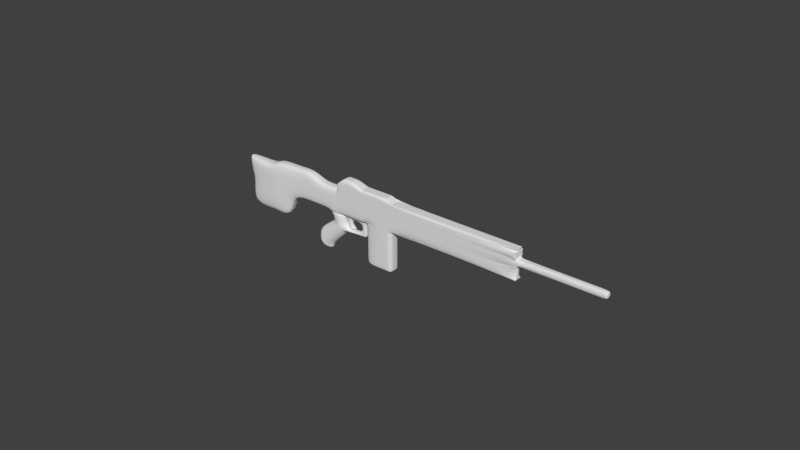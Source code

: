 # Source: MachineGun.4blendother.blend  (saved by Blender 2.72.0; exported with 4.5.12 LTS)
import bpy
from mathutils import Matrix  # noqa: F401  (used for matrix-valued properties, if any)

bpy.ops.wm.read_factory_settings(use_empty=True)
scene = bpy.context.scene
scene.name = 'Scene'

# ---- collections
col_collection_1 = bpy.data.collections.new('Collection 1'); scene.collection.children.link(col_collection_1)

# ---- world
world_world = bpy.data.worlds.new('World'); scene.world = world_world
world_world.color = (0.05088, 0.05088, 0.05088)
world_world.use_sun_shadow = False
world_world.sun_shadow_jitter_overblur = 0.0
world_world.cycles.sampling_method = 'MANUAL'
world_world.cycles.sample_map_resolution = 256

# ---- meshes
me_plane = bpy.data.meshes.new('Plane')
me_plane.from_pydata([(-0.2139, 0.592, 1.726), (0.6454, 0.592, -2.469), (2.142, 0.0, -1.105), (-0.7449, 0.0, -1.432), (-0.04144, 0.592, -1.899), (1.574, 0.592, -1.55), (-0.3367, 0.592, -1.404), (1.91, 0.3106, 5.645), (1.621, 0.592, -2.32), (-0.4857, 0.0, 1.592), (-0.3402, 0.0, -2.316), (2.516, 0.0, -1.941), (2.552, 0.0, -1.496), (-0.54, 0.0, -1.96), (1.582, 0.592, -1.803), (1.535, 0.592, 1.729), (-0.5297, 0.0, 0.9716), (1.987, 0.0, 2.204), (-0.2344, 0.592, 1.088), (-0.7973, 0.0, -0.6724), (-0.3049, 0.592, -0.6296), (1.562, 0.592, -0.5306), (1.985, 0.0, -0.1518), (0.9705, 0.7732, -2.42), (1.296, 0.7732, -2.37), (0.3003, 0.7732, -1.453), (0.9373, 0.7732, -1.502), (0.4997, 0.7732, -1.867), (1.041, 0.7732, -1.835), (0.3553, 0.7732, 1.301), (0.9451, 0.7732, 1.515), (1.564, 0.0, -2.066), (0.612, 0.0, -2.191), (0.3174, 0.7732, -0.5966), (0.9397, 0.7732, -0.5636), (-1.273, 0.592, 2.261), (-0.2242, 0.592, 3.358), (-1.864, 0.0, 1.629), (-0.5266, 0.7914, 9.116), (-0.5531, 0.7732, 2.981), (-0.8839, 0.7732, 2.652), (-0.1584, 0.7732, 2.743), (-0.544, 0.7732, 2.448), (0.1075, 0.592, 3.158), (-0.9712, 0.592, 2.109), (-1.749, 0.0, 1.42), (0.1945, 0.0, 3.527), (0.101, 0.7732, 2.586), (0.4342, 0.592, 2.948), (-0.7729, 0.592, 2.009), (-0.3206, 0.7732, 2.314), (-1.12, 0.0, 1.746), (-0.4301, 0.7732, 2.38), (-1.319, 0.0, 1.72), (-0.02606, 0.7732, 2.663), (0.3192, 0.592, 3.138), (-0.8701, 0.592, 2.058), (0.486, 0.0, 3.362), (2.257, 0.3106, 6.02), (-0.2207, 0.592, 1.515), (3.532, 0.0, 4.841), (3.703, 0.2908, 4.682), (0.8325, 0.7732, 2.145), (0.3093, 0.7732, 1.935), (1.615, 0.0, 2.483), (1.44, 0.592, 2.231), (-0.5003, 0.0, 1.387), (3.375, 0.2908, 4.327), (1.394, 0.592, 2.479), (0.8698, 0.7732, 1.936), (0.3245, 0.7732, 1.726), (3.674, 0.0, 4.709), (3.199, 0.0, 4.481), (3.532, 0.2908, 4.841), (1.431, 0.0, 2.621), (3.185, 0.2908, 4.466), (3.379, 0.0, 4.389), (2.036, 0.3106, 5.528), (2.383, 0.3106, 5.903), (2.383, 0.0, 5.903), (1.194, 0.7914, 7.525), (1.047, 0.3106, 4.455), (0.0621, 0.3106, 3.65), (0.1929, 0.3106, 3.529), (0.393, 0.3302, 3.237), (0.01062, 0.7914, 8.619), (0.4301, 0.3106, 3.786), (0.2999, 0.3106, 3.906), (0.6593, 0.3106, 4.294), (0.7884, 0.3106, 4.175), (0.7894, 0.0, 4.174), (0.4301, 0.3247, 3.786), (0.7884, 0.3164, 4.175), (0.9598, 0.3247, 3.296), (0.9611, 0.0, 3.295), (1.318, 0.3164, 3.685), (1.214, 0.3247, 3.207), (1.573, 0.3164, 3.595), (1.574, 0.0, 3.595), (1.563, 0.3247, 3.249), (1.921, 0.3164, 3.638), (1.821, 0.3247, 3.28), (1.823, 0.0, 3.279), (2.18, 0.3164, 3.669), (2.181, 0.0, 3.668), (-2.861, 0.7914, 3.141), (-1.537, 0.7914, 4.573), (-1.877, 0.7914, 4.206), (-2.193, 0.7914, 3.863), (-1.26, 0.7914, 4.872), (-0.3176, 0.3425, 3.445), (-0.1031, 0.7914, 3.802), (-0.727, 0.7914, 3.142), (-1.058, 0.7914, 2.813), (-0.398, 0.7914, 3.519), (-1.74, 0.7914, 2.104), (-1.745, 0.0, 2.108), (-0.7715, 0.7914, 9.343), (8.761, 0.7914, 5.925), (2.257, 0.0, 6.02), (0.5752, 0.3077, 4.372), (2.05, 0.0, 5.543), (0.9183, 0.3105, 4.574), (1.047, 0.0, 4.454), (0.0621, 0.3302, 3.65), (0.2999, 0.3247, 3.906), (6.069, 0.7914, 3.015), (0.6593, 0.3164, 4.294), (0.4314, 0.0, 3.785), (1.319, 0.0, 3.684), (1.216, 0.0, 3.205), (1.564, 0.0, 3.248), (1.922, 0.0, 3.637), (1.754, 0.7914, 5.789), (-0.6465, 0.5927, 3.068), (1.984, 0.7914, 6.038), (2.173, 0.0, 6.097), (0.7618, 0.7914, 4.718), (-1.66, 0.5089, 2.03), (0.1434, 0.7914, 4.051), (0.5028, 0.7914, 4.438), (0.5868, 0.7914, 6.868), (0.8175, 0.7914, 7.118), (-0.4044, 0.7914, 5.797), (0.2158, 0.3077, 3.984), (-1.022, 0.7914, 5.129), (-0.6632, 0.7914, 5.517), (-0.02666, 0.3432, 3.732), (-0.9773, 0.5927, 2.739), (-1.664, 0.0, 2.033), (0.8342, 0.3077, 4.651), (1.826, 0.3077, 5.722), (2.173, 0.3091, 6.097), (-3.955, 0.7914, 1.959), (-8.416, 0.0, -10.12), (-2.834, 0.7914, 0.9219), (-3.933, 0.0, -0.2576), (-12.24, 0.7914, -7.0), (-12.24, 0.0, -7.0), (-10.91, 0.7914, -7.811), (-10.53, 0.0, -7.275), (-8.985, 0.7914, -10.8), (-6.008, 0.7914, -2.566), (-6.012, 0.0, -2.562), (-6.059, 0.7914, -0.3153), (-3.895, 0.7914, -5.41), (-3.899, 0.0, -5.406), (-4.045, 0.7914, 4.236), (-2.72, 0.7914, 5.667), (-3.06, 0.7914, 5.3), (-3.376, 0.7914, 4.958), (-0.3658, 0.7914, 8.212), (-5.138, 0.7914, 3.053), (-13.86, 0.7914, -6.032), (-13.43, 0.0, -5.906), (-8.336, 0.7914, 0.6582), (-3.847, 0.7914, -0.1731), (-4.968, 0.7914, 0.8639), (-4.419, 0.0, -0.7829), (-6.956, 0.7914, 2.477), (-6.163, 0.96, -7.352), (-6.167, 0.0, -7.348), (-8.181, 0.96, -4.858), (-9.302, 0.96, -3.821), (-10.56, 0.96, -2.886), (-5.748, 0.96, -6.903), (-7.766, 0.96, -4.41), (-8.887, 0.96, -3.373), (-10.72, 0.96, -1.832), (-5.753, 0.0, -6.899), (-1.588, 0.7914, 6.892), (-2.206, 0.7914, 6.224), (-1.847, 0.7914, 6.612), (-2.443, 0.7914, 5.967), (-0.5965, 0.7914, 7.963), (-3.385, 0.7914, 6.004), (-3.607, 0.7914, 5.753), (-3.087, 0.7914, 6.379), (-1.134, 0.7914, 8.46), (-1.955, 0.7914, 7.588), (-2.384, 0.7914, 7.109), (-3.042, 0.7914, 7.718), (-2.598, 0.7914, 8.198), (-1.247, 0.7914, 8.86), (-2.743, 0.7914, 6.721), (-3.401, 0.7914, 7.33), (-3.621, 0.7914, 7.066), (-3.628, 0.7914, 5.758), (8.363, 0.0, 5.051), (-0.903, 0.7914, 8.709), (-3.642, 0.7914, 6.385), (-1.118, 0.7914, 8.968), (5.052, 0.7914, 9.355), (8.761, 0.0, 5.925), (3.877, 0.7914, 10.42), (3.029, 0.7914, 11.21), (2.492, 0.7914, 11.7), (2.277, 0.7914, 11.96), (3.269, 0.7914, 9.768), (2.088, 0.7914, 10.87), (1.551, 0.7914, 11.36), (1.335, 0.7914, 11.62), (16.95, 0.7914, 22.22), (15.78, 0.7914, 23.3), (14.92, 0.7914, 24.06), (14.38, 0.7914, 24.56), (14.17, 0.7914, 24.82), (4.433, 0.0, 8.686), (2.397, 0.0, 6.412), (4.634, 0.7914, 8.5), (4.433, 0.7914, 8.686), (2.361, 0.0, 6.445), (2.361, 0.7914, 6.445), (5.253, 0.0, 9.169), (2.562, 0.7914, 6.259), (5.253, 0.7914, 9.169), (6.275, 0.7914, 2.824), (8.348, 0.7914, 5.064), (8.967, 0.7914, 5.734), (6.29, 0.0, 2.81), (8.348, 0.0, 5.064), (2.562, 0.0, 6.259), (5.052, 0.0, 9.355), (8.967, 0.0, 5.734), (6.083, 0.0, 3.002), (8.142, 0.7914, 5.255), (23.27, 0.4666, 31.63), (22.65, 0.4666, 32.17), (15.23, 0.4666, 24.15), (15.85, 0.4666, 23.61), (22.27, 0.4666, 31.77), (22.9, 0.4666, 31.23), (5.052, 0.0, 9.355), (16.95, 0.0, 22.22), (15.85, 0.0, 23.61), (22.96, 0.0, 31.17), (16.95, 0.0, 22.22), (15.78, 0.0, 23.3), (15.23, 0.0, 24.15), (22.21, 0.0, 31.83), (2.277, 0.0, 11.96), (14.17, 0.0, 24.82), (14.92, 0.7914, 24.06), (14.38, 0.7914, 24.56), (14.38, 0.0, 24.56), (14.17, 0.0, 24.82), (14.92, 0.0, 24.06), (14.38, 0.0, 24.56), (14.92, 0.0, 24.06), (15.23, 0.0, 24.15), (-0.7715, 0.0, 9.343), (1.335, 0.0, 11.62), (-0.7715, 0.0, 9.343), (-1.118, 0.0, 8.968), (-1.247, 0.0, 8.86), (-1.118, 0.0, 8.968), (-3.042, 0.0, 7.718), (-2.598, 0.0, 8.198), (-1.247, 0.0, 8.86), (-3.401, 0.0, 7.33), (-3.621, 0.0, 7.066), (-3.628, 0.0, 5.758), (-3.642, 0.0, 6.385), (-4.045, 0.0, 4.236), (-3.06, 0.0, 5.3), (-3.376, 0.0, 4.958), (-5.138, 0.0, 3.053), (-13.86, 0.0, -6.032), (-13.43, 0.0, -5.906), (-8.336, 0.0, 0.6582), (-6.956, 0.0, 2.477), (-10.56, 0.0, -2.886), (-10.72, 0.0, -1.832), (-3.607, 0.0, 5.753), (-3.628, 0.0, 5.758), (-3.628, 0.0, 5.758), (2.277, 0.0, 11.96), (1.335, 0.0, 11.62), (23.33, 0.0, 31.58), (22.59, 0.0, 32.23), (15.78, 0.0, 23.3), (15.85, 0.0, 23.61)], [(230, 227)], [(1, 10, 13, 4), (4, 13, 3, 6), (14, 12, 11, 8), (21, 22, 2, 5), (27, 4, 6, 25), (5, 2, 12, 14), (23, 1, 4, 27), (33, 20, 18, 29), (20, 19, 16, 18), (24, 8, 11, 31), (15, 17, 22, 21), (25, 6, 20, 33), (6, 3, 19, 20), (14, 28, 26, 5), (28, 27, 25, 26), (8, 24, 28, 14), (24, 23, 27, 28), (21, 34, 30, 15), (34, 33, 29, 30), (1, 23, 32, 10), (23, 24, 31, 32), (5, 26, 34, 21), (26, 25, 33, 34), (41, 42, 40, 39), (43, 41, 39, 36), (44, 45, 37, 35), (83, 43, 36, 82), (42, 44, 35, 40), (54, 52, 42, 41), (55, 54, 41, 43), (56, 53, 45, 44), (84, 55, 43, 83), (52, 56, 44, 42), (0, 9, 51, 49), (47, 50, 52, 54), (48, 47, 54, 55), (49, 51, 53, 56), (50, 49, 56, 52), (69, 70, 63, 62), (87, 82, 147, 144), (60, 73, 78, 79), (62, 63, 50, 47), (73, 75, 77, 78), (78, 77, 7, 58), (63, 0, 49, 50), (29, 18, 59, 70), (18, 16, 66, 59), (150, 120, 140, 137), (30, 29, 70, 69), (70, 59, 0, 63), (59, 66, 9, 0), (64, 65, 67, 76), (68, 74, 72, 75), (65, 68, 75, 67), (60, 71, 61, 73), (67, 75, 73, 61), (76, 67, 61, 71), (65, 64, 17, 15), (68, 62, 47, 48), (15, 30, 69, 65), (48, 55, 84, 57, 74, 68), (65, 69, 62, 68), (57, 84, 83, 46), (83, 82, 87, 86), (86, 87, 88, 89), (120, 144, 139, 140), (86, 89, 92, 91), (91, 92, 95, 93), (93, 95, 97, 96), (96, 97, 100, 99), (102, 101, 103, 104), (99, 100, 103, 101), (112, 113, 108, 107), (114, 112, 107, 106), (115, 116, 156, 155), (111, 114, 106, 109), (113, 115, 105, 108), (134, 148, 113, 112), (110, 134, 112, 114), (138, 149, 116, 115), (147, 110, 114, 111), (148, 138, 115, 113), (40, 35, 138, 148), (36, 39, 134, 110), (139, 111, 109, 145), (58, 7, 151, 152), (82, 87, 125, 124), (87, 88, 127, 125), (39, 40, 148, 134), (35, 37, 149, 138), (88, 87, 144, 120), (137, 140, 146, 143), (140, 139, 145, 146), (151, 150, 137, 133), (133, 137, 143, 141), (144, 147, 111, 139), (82, 36, 110, 147), (162, 163, 166, 165), (105, 115, 155, 153), (159, 160, 158, 157), (183, 182, 159, 157), (186, 162, 165, 185), (176, 178, 163, 162), (177, 176, 162, 164), (180, 181, 154, 161), (160, 159, 161, 154), (183, 157, 173, 184), (177, 164, 175, 179), (157, 158, 174, 173), (105, 153, 172, 167), (107, 108, 170, 169), (106, 107, 169, 168), (108, 105, 167, 170), (155, 156, 178, 176), (153, 155, 176, 177), (153, 177, 179, 172), (187, 186, 182, 183), (159, 182, 180, 161), (185, 189, 181, 180), (187, 183, 184, 188), (182, 186, 185, 180), (164, 162, 186, 187), (165, 166, 189, 185), (164, 187, 188, 175), (195, 196, 207, 210), (198, 199, 202, 203), (77, 121, 123, 81), (7, 77, 81, 122), (75, 72, 121, 77), (209, 211, 117, 38), (79, 78, 58, 119), (89, 88, 122, 81), (90, 89, 81, 123), (46, 83, 86, 128), (89, 90, 92), (92, 90, 129, 95), (128, 86, 91), (95, 129, 98, 97), (128, 91, 93, 94), (97, 98, 132, 100), (94, 93, 96, 130), (100, 132, 104, 103), (130, 96, 99, 131), (131, 99, 101, 102), (171, 209, 38, 85), (122, 88, 120, 150), (88, 122, 127), (249, 248, 250, 251), (119, 58, 152, 136), (142, 171, 85, 80), (223, 224, 248, 249), (171, 194, 198, 209), (7, 122, 150, 151), (146, 145, 191, 192), (143, 146, 192, 190), (141, 143, 190, 194), (135, 133, 141, 142), (145, 109, 193, 191), (109, 106, 168, 193), (192, 191, 204, 200), (190, 192, 200, 199), (194, 190, 199, 198), (191, 193, 197, 204), (168, 169, 196, 195), (193, 168, 195, 197), (197, 195, 210, 206), (142, 141, 194, 171), (199, 200, 201, 202), (204, 197, 206, 205), (209, 198, 203, 211), (200, 204, 205, 201), (219, 220, 216, 215), (251, 250, 247, 246), (220, 221, 217, 216), (218, 219, 215, 214), (80, 85, 219, 218), (85, 38, 220, 219), (38, 117, 221, 220), (214, 215, 224, 223), (215, 216, 225, 224), (212, 214, 223, 222), (216, 217, 226, 225), (235, 118, 245, 229), (152, 151, 133, 135), (234, 229, 245, 126), (235, 233, 213, 118), (234, 126, 244, 241), (212, 235, 229, 230), (126, 236, 239, 244), (232, 230, 229, 234), (212, 242, 233, 235), (232, 234, 241, 231), (118, 213, 243, 238), (136, 152, 135, 232, 228), (236, 237, 208, 239), (230, 218, 214, 212), (135, 142, 80, 232), (232, 80, 218, 230), (238, 243, 240, 237), (126, 245, 237, 236), (118, 238, 237, 245), (212, 222, 253, 252), (249, 251, 255, 254), (222, 223, 257, 256), (250, 248, 258, 259), (226, 217, 260, 261), (224, 225, 263, 262), (262, 263, 267, 266), (225, 226, 265, 264), (248, 224, 268, 269), (221, 117, 270, 271), (117, 211, 273, 272), (211, 203, 274, 275), (206, 210, 282, 280), (210, 207, 281, 282), (203, 202, 277, 278), (202, 201, 276, 277), (205, 206, 280, 279), (201, 205, 279, 276), (281, 207, 294, 295), (207, 196, 293, 294), (196, 169, 284, 293), (188, 184, 291, 292), (184, 173, 287, 291), (179, 175, 289, 290), (175, 188, 292, 289), (172, 179, 290, 286), (173, 174, 288, 287), (167, 172, 286, 283), (169, 170, 285, 284), (170, 167, 283, 285), (217, 221, 297, 296), (246, 247, 299, 298), (247, 250, 259, 299), (251, 246, 298, 255), (223, 249, 301, 300)])
me_plane.use_remesh_preserve_volume = False
me_plane.use_remesh_preserve_attributes = False
me_plane.use_mirror_vertex_groups = False
me_plane.update()

# ---- objects
ob_plane = bpy.data.objects.new('Plane', me_plane)

# ---- transforms, parenting, visibility, modifiers, constraints
ob_plane.location = (-2.856, 1.088e-07, -0.673)
ob_plane.rotation_euler = (5.634e-08, 0.8243, 1.289e-07)
ob_plane.scale = (0.2257, 0.2257, 0.2257)
ob_plane.lineart.crease_threshold = 0.0
_m = ob_plane.modifiers.new('Mirror', 'MIRROR')
_m.use_axis = (False, True, False)
_m.use_clip = True
_m = ob_plane.modifiers.new('Subsurf', 'SUBSURF')
_m.uv_smooth = 'PRESERVE_CORNERS'
_m.quality = 2
_m.show_only_control_edges = False

# ---- collection membership
col_collection_1.objects.link(ob_plane)

# ---- scene / render settings (as saved in the file)
scene.frame_start = 1; scene.frame_end = 250; scene.frame_set(1)
scene.render.engine = 'BLENDER_EEVEE_NEXT'
scene.render.resolution_percentage = 50
scene.render.dither_intensity = 0.0
scene.cycles.use_denoising = False
scene.cycles.samples = 10
scene.cycles.sampling_pattern = 'TABULATED_SOBOL'
scene.cycles.light_sampling_threshold = 0.0
scene.cycles.use_adaptive_sampling = False
scene.cycles.use_light_tree = False
scene.cycles.blur_glossy = 0.0
scene.cycles.pixel_filter_type = 'GAUSSIAN'
scene.cycles.sample_clamp_indirect = 0.0
scene.view_settings.view_transform = 'Standard'
bpy.context.view_layer.update()

# ---- added for rendering (the .blend has no active camera and no usable light): camera, sun
cam_auto = bpy.data.cameras.new('AutoCamera')
cam_auto.lens = 50.0
cam_auto.sensor_width = 36.0
cam_auto.clip_end = 1000.0
ob_auto_camera = bpy.data.objects.new('AutoCamera', cam_auto)
scene.collection.objects.link(ob_auto_camera)
ob_auto_camera.location = (16.3925, -20.0964, 13.5821)
ob_auto_camera.rotation_euler = (1.09748, -7.21219e-08, 0.694738)
scene.camera = ob_auto_camera
light_auto_sun = bpy.data.lights.new('AutoSun', 'SUN')
light_auto_sun.energy = 3.0
light_auto_sun.angle = 0.0523599
ob_auto_sun = bpy.data.objects.new('AutoSun', light_auto_sun)
scene.collection.objects.link(ob_auto_sun)
ob_auto_sun.rotation_euler = (0.872665, 0.174533, 0.523599)
bpy.context.view_layer.update()

